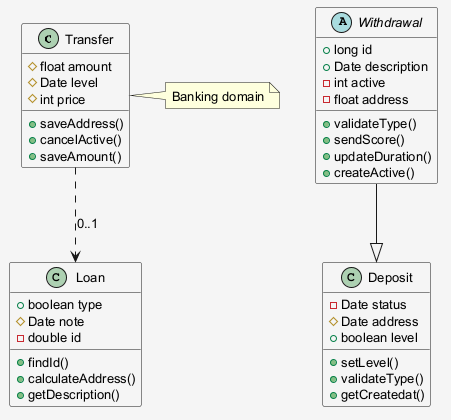

The diagram above was rendered by PlantUML. Its source (embedded in the PNG):
@startuml
skinparam shadowing false
skinparam backgroundColor #F5F5F5
skinparam defaultFontSize 13
class Transfer {
  #float amount
  #Date level
  #int price
  +saveAddress()
  +cancelActive()
  +saveAmount()
}
class Loan {
  +boolean type
  #Date note
  -double id
  +findId()
  +calculateAddress()
  +getDescription()
}
class Deposit {
  -Date status
  #Date address
  +boolean level
  +setLevel()
  +validateType()
  +getCreatedat()
}
abstract class Withdrawal {
  +long id
  +Date description
  -int active
  -float address
  +validateType()
  +sendScore()
  +updateDuration()
  +createActive()
}
Withdrawal --|> Deposit
Transfer ..> Loan : "0..1"
note right of Transfer : Banking domain
@enduml